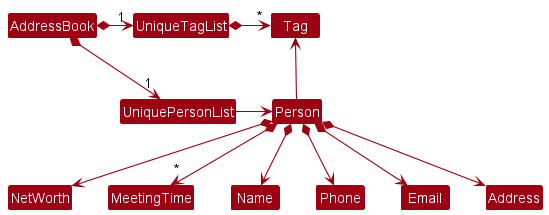

The diagram above was rendered by PlantUML. Its source (embedded in the PNG):
@startuml
!include style.puml
skinparam arrowThickness 1.1
skinparam arrowColor MODEL_COLOR
skinparam classBackgroundColor MODEL_COLOR

AddressBook *-right-> "1" UniquePersonList
AddressBook *-right-> "1" UniqueTagList
UniqueTagList -[hidden]down- UniquePersonList
UniqueTagList -[hidden]down- UniquePersonList

UniqueTagList *-right-> "*" Tag
UniquePersonList -right-> Person

Person -up-> Tag
Person *--> NetWorth
Person *--> "*" MeetingTime
Person *--> Name
Person *--> Phone
Person *--> Email
Person *--> Address
@enduml